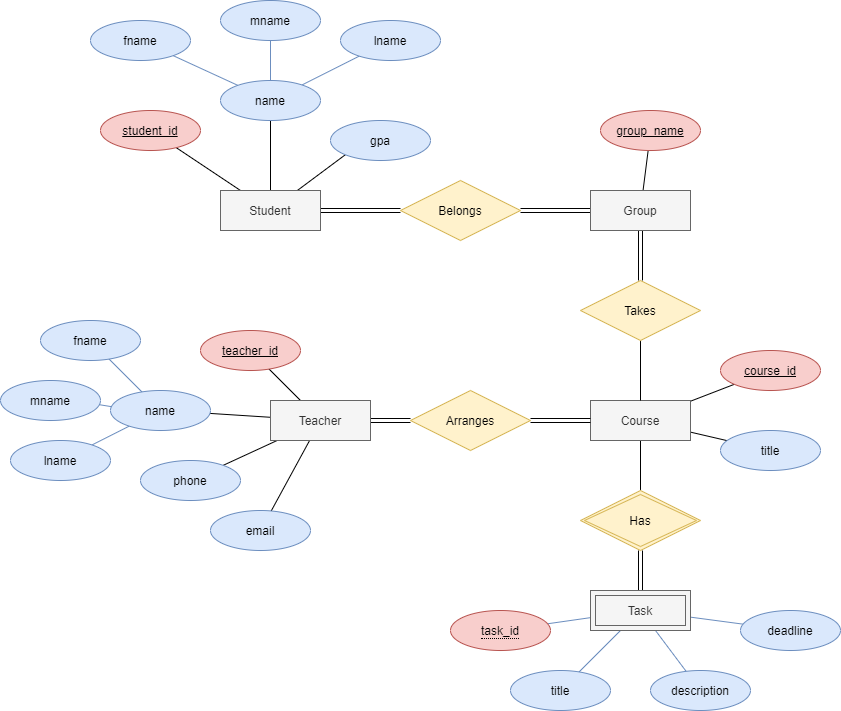

The diagram above was exported from draw.io. Its source (the exported page's mxGraphModel, read from the mxfile embedded in the PNG):
<mxGraphModel dx="1205" dy="696" grid="1" gridSize="10" guides="1" tooltips="1" connect="1" arrows="1" fold="1" page="1" pageScale="1" pageWidth="850" pageHeight="1100" math="0" shadow="0" extFonts="Permanent Marker^https://fonts.googleapis.com/css?family=Permanent+Marker">
  <root>
    <mxCell id="0" />
    <mxCell id="1" parent="0" />
    <mxCell id="EhRMQpWhnmRFP7YnBFeQ-28" style="rounded=0;orthogonalLoop=1;jettySize=auto;html=1;endArrow=none;endFill=0;entryX=0;entryY=0.5;entryDx=0;entryDy=0;exitX=1;exitY=0.5;exitDx=0;exitDy=0;shape=link;" parent="1" source="EhRMQpWhnmRFP7YnBFeQ-13" target="EhRMQpWhnmRFP7YnBFeQ-27" edge="1">
      <mxGeometry relative="1" as="geometry" />
    </mxCell>
    <mxCell id="EhRMQpWhnmRFP7YnBFeQ-51" style="edgeStyle=none;rounded=0;orthogonalLoop=1;jettySize=auto;html=1;endArrow=none;endFill=0;" parent="1" source="EhRMQpWhnmRFP7YnBFeQ-13" target="EhRMQpWhnmRFP7YnBFeQ-15" edge="1">
      <mxGeometry relative="1" as="geometry" />
    </mxCell>
    <mxCell id="EhRMQpWhnmRFP7YnBFeQ-55" style="edgeStyle=none;rounded=0;orthogonalLoop=1;jettySize=auto;html=1;entryX=0;entryY=1;entryDx=0;entryDy=0;endArrow=none;endFill=0;" parent="1" source="EhRMQpWhnmRFP7YnBFeQ-13" target="EhRMQpWhnmRFP7YnBFeQ-17" edge="1">
      <mxGeometry relative="1" as="geometry" />
    </mxCell>
    <mxCell id="EhRMQpWhnmRFP7YnBFeQ-56" style="edgeStyle=none;rounded=0;orthogonalLoop=1;jettySize=auto;html=1;endArrow=none;endFill=0;" parent="1" source="EhRMQpWhnmRFP7YnBFeQ-13" target="EhRMQpWhnmRFP7YnBFeQ-14" edge="1">
      <mxGeometry relative="1" as="geometry" />
    </mxCell>
    <mxCell id="EhRMQpWhnmRFP7YnBFeQ-13" value="Student" style="whiteSpace=wrap;html=1;align=center;fillColor=#f5f5f5;strokeColor=#666666;fontColor=#333333;" parent="1" vertex="1">
      <mxGeometry x="250" y="300" width="100" height="40" as="geometry" />
    </mxCell>
    <mxCell id="EhRMQpWhnmRFP7YnBFeQ-14" value="student_id" style="ellipse;whiteSpace=wrap;html=1;align=center;fontStyle=4;fillColor=#f8cecc;strokeColor=#b85450;" parent="1" vertex="1">
      <mxGeometry x="130" y="220" width="100" height="40" as="geometry" />
    </mxCell>
    <mxCell id="EhRMQpWhnmRFP7YnBFeQ-52" style="edgeStyle=none;rounded=0;orthogonalLoop=1;jettySize=auto;html=1;endArrow=none;endFill=0;fillColor=#dae8fc;strokeColor=#6c8ebf;" parent="1" source="EhRMQpWhnmRFP7YnBFeQ-15" target="EhRMQpWhnmRFP7YnBFeQ-16" edge="1">
      <mxGeometry relative="1" as="geometry" />
    </mxCell>
    <mxCell id="EhRMQpWhnmRFP7YnBFeQ-53" style="edgeStyle=none;rounded=0;orthogonalLoop=1;jettySize=auto;html=1;endArrow=none;endFill=0;fillColor=#dae8fc;strokeColor=#6c8ebf;" parent="1" source="EhRMQpWhnmRFP7YnBFeQ-15" target="EhRMQpWhnmRFP7YnBFeQ-49" edge="1">
      <mxGeometry relative="1" as="geometry" />
    </mxCell>
    <mxCell id="EhRMQpWhnmRFP7YnBFeQ-54" style="edgeStyle=none;rounded=0;orthogonalLoop=1;jettySize=auto;html=1;endArrow=none;endFill=0;fillColor=#dae8fc;strokeColor=#6c8ebf;" parent="1" source="EhRMQpWhnmRFP7YnBFeQ-15" target="EhRMQpWhnmRFP7YnBFeQ-50" edge="1">
      <mxGeometry relative="1" as="geometry" />
    </mxCell>
    <mxCell id="EhRMQpWhnmRFP7YnBFeQ-15" value="name" style="ellipse;whiteSpace=wrap;html=1;align=center;fillColor=#dae8fc;strokeColor=#6c8ebf;" parent="1" vertex="1">
      <mxGeometry x="250" y="190" width="100" height="40" as="geometry" />
    </mxCell>
    <mxCell id="EhRMQpWhnmRFP7YnBFeQ-16" value="fname" style="ellipse;whiteSpace=wrap;html=1;align=center;fillColor=#dae8fc;strokeColor=#6c8ebf;" parent="1" vertex="1">
      <mxGeometry x="120" y="130" width="100" height="40" as="geometry" />
    </mxCell>
    <mxCell id="EhRMQpWhnmRFP7YnBFeQ-17" value="gpa" style="ellipse;whiteSpace=wrap;html=1;align=center;fillColor=#dae8fc;strokeColor=#6c8ebf;" parent="1" vertex="1">
      <mxGeometry x="360" y="230" width="100" height="40" as="geometry" />
    </mxCell>
    <mxCell id="EhRMQpWhnmRFP7YnBFeQ-29" style="edgeStyle=none;rounded=0;orthogonalLoop=1;jettySize=auto;html=1;entryX=1;entryY=0.5;entryDx=0;entryDy=0;endArrow=none;endFill=0;exitX=0;exitY=0.5;exitDx=0;exitDy=0;shape=link;" parent="1" source="EhRMQpWhnmRFP7YnBFeQ-18" target="EhRMQpWhnmRFP7YnBFeQ-27" edge="1">
      <mxGeometry relative="1" as="geometry" />
    </mxCell>
    <mxCell id="EhRMQpWhnmRFP7YnBFeQ-33" style="edgeStyle=none;rounded=0;orthogonalLoop=1;jettySize=auto;html=1;entryX=0.5;entryY=0;entryDx=0;entryDy=0;endArrow=none;endFill=0;exitX=0.5;exitY=1;exitDx=0;exitDy=0;shape=link;" parent="1" source="EhRMQpWhnmRFP7YnBFeQ-18" target="EhRMQpWhnmRFP7YnBFeQ-30" edge="1">
      <mxGeometry relative="1" as="geometry" />
    </mxCell>
    <mxCell id="EhRMQpWhnmRFP7YnBFeQ-77" style="edgeStyle=none;rounded=0;orthogonalLoop=1;jettySize=auto;html=1;endArrow=none;endFill=0;" parent="1" source="EhRMQpWhnmRFP7YnBFeQ-18" target="EhRMQpWhnmRFP7YnBFeQ-19" edge="1">
      <mxGeometry relative="1" as="geometry" />
    </mxCell>
    <mxCell id="EhRMQpWhnmRFP7YnBFeQ-18" value="Group" style="whiteSpace=wrap;html=1;align=center;fillColor=#f5f5f5;strokeColor=#666666;fontColor=#333333;" parent="1" vertex="1">
      <mxGeometry x="620" y="300" width="100" height="40" as="geometry" />
    </mxCell>
    <mxCell id="EhRMQpWhnmRFP7YnBFeQ-19" value="group_name" style="ellipse;whiteSpace=wrap;html=1;align=center;fontStyle=4;fillColor=#f8cecc;strokeColor=#b85450;" parent="1" vertex="1">
      <mxGeometry x="630" y="220" width="100" height="40" as="geometry" />
    </mxCell>
    <mxCell id="EhRMQpWhnmRFP7YnBFeQ-35" style="edgeStyle=none;rounded=0;orthogonalLoop=1;jettySize=auto;html=1;endArrow=none;endFill=0;entryX=0;entryY=0.5;entryDx=0;entryDy=0;exitX=1;exitY=0.5;exitDx=0;exitDy=0;shape=link;" parent="1" source="EhRMQpWhnmRFP7YnBFeQ-20" target="EhRMQpWhnmRFP7YnBFeQ-34" edge="1">
      <mxGeometry relative="1" as="geometry" />
    </mxCell>
    <mxCell id="EhRMQpWhnmRFP7YnBFeQ-64" style="edgeStyle=none;rounded=0;orthogonalLoop=1;jettySize=auto;html=1;endArrow=none;endFill=0;" parent="1" source="EhRMQpWhnmRFP7YnBFeQ-20" target="EhRMQpWhnmRFP7YnBFeQ-60" edge="1">
      <mxGeometry relative="1" as="geometry" />
    </mxCell>
    <mxCell id="EhRMQpWhnmRFP7YnBFeQ-65" style="edgeStyle=none;rounded=0;orthogonalLoop=1;jettySize=auto;html=1;endArrow=none;endFill=0;" parent="1" source="EhRMQpWhnmRFP7YnBFeQ-20" target="EhRMQpWhnmRFP7YnBFeQ-21" edge="1">
      <mxGeometry relative="1" as="geometry" />
    </mxCell>
    <mxCell id="EhRMQpWhnmRFP7YnBFeQ-68" style="edgeStyle=none;rounded=0;orthogonalLoop=1;jettySize=auto;html=1;endArrow=none;endFill=0;" parent="1" source="EhRMQpWhnmRFP7YnBFeQ-20" target="EhRMQpWhnmRFP7YnBFeQ-66" edge="1">
      <mxGeometry relative="1" as="geometry" />
    </mxCell>
    <mxCell id="EhRMQpWhnmRFP7YnBFeQ-69" style="edgeStyle=none;rounded=0;orthogonalLoop=1;jettySize=auto;html=1;endArrow=none;endFill=0;" parent="1" source="EhRMQpWhnmRFP7YnBFeQ-20" target="EhRMQpWhnmRFP7YnBFeQ-67" edge="1">
      <mxGeometry relative="1" as="geometry" />
    </mxCell>
    <mxCell id="EhRMQpWhnmRFP7YnBFeQ-20" value="Teacher" style="whiteSpace=wrap;html=1;align=center;fillColor=#f5f5f5;strokeColor=#666666;fontColor=#333333;" parent="1" vertex="1">
      <mxGeometry x="300" y="510" width="100" height="40" as="geometry" />
    </mxCell>
    <mxCell id="EhRMQpWhnmRFP7YnBFeQ-21" value="teacher_id" style="ellipse;whiteSpace=wrap;html=1;align=center;fontStyle=4;fillColor=#f8cecc;strokeColor=#b85450;" parent="1" vertex="1">
      <mxGeometry x="230" y="440" width="100" height="40" as="geometry" />
    </mxCell>
    <mxCell id="EhRMQpWhnmRFP7YnBFeQ-39" style="edgeStyle=none;rounded=0;orthogonalLoop=1;jettySize=auto;html=1;entryX=0.5;entryY=0;entryDx=0;entryDy=0;endArrow=none;endFill=0;exitX=0.5;exitY=1;exitDx=0;exitDy=0;" parent="1" source="EhRMQpWhnmRFP7YnBFeQ-24" target="EhRMQpWhnmRFP7YnBFeQ-41" edge="1">
      <mxGeometry relative="1" as="geometry">
        <mxPoint x="670" y="590" as="targetPoint" />
      </mxGeometry>
    </mxCell>
    <mxCell id="EhRMQpWhnmRFP7YnBFeQ-74" style="edgeStyle=none;rounded=0;orthogonalLoop=1;jettySize=auto;html=1;endArrow=none;endFill=0;" parent="1" source="EhRMQpWhnmRFP7YnBFeQ-24" target="EhRMQpWhnmRFP7YnBFeQ-25" edge="1">
      <mxGeometry relative="1" as="geometry" />
    </mxCell>
    <mxCell id="EhRMQpWhnmRFP7YnBFeQ-76" style="edgeStyle=none;rounded=0;orthogonalLoop=1;jettySize=auto;html=1;endArrow=none;endFill=0;" parent="1" source="EhRMQpWhnmRFP7YnBFeQ-24" target="EhRMQpWhnmRFP7YnBFeQ-75" edge="1">
      <mxGeometry relative="1" as="geometry" />
    </mxCell>
    <mxCell id="EhRMQpWhnmRFP7YnBFeQ-24" value="Course" style="whiteSpace=wrap;html=1;align=center;fillColor=#f5f5f5;strokeColor=#666666;fontColor=#333333;" parent="1" vertex="1">
      <mxGeometry x="620" y="510" width="100" height="40" as="geometry" />
    </mxCell>
    <mxCell id="EhRMQpWhnmRFP7YnBFeQ-25" value="course_id" style="ellipse;whiteSpace=wrap;html=1;align=center;fontStyle=4;fillColor=#f8cecc;strokeColor=#b85450;" parent="1" vertex="1">
      <mxGeometry x="750" y="460" width="100" height="40" as="geometry" />
    </mxCell>
    <mxCell id="EhRMQpWhnmRFP7YnBFeQ-27" value="Belongs" style="shape=rhombus;perimeter=rhombusPerimeter;whiteSpace=wrap;html=1;align=center;fillColor=#fff2cc;strokeColor=#d6b656;" parent="1" vertex="1">
      <mxGeometry x="430" y="290" width="120" height="60" as="geometry" />
    </mxCell>
    <mxCell id="EhRMQpWhnmRFP7YnBFeQ-32" style="edgeStyle=none;rounded=0;orthogonalLoop=1;jettySize=auto;html=1;entryX=0.5;entryY=0;entryDx=0;entryDy=0;endArrow=none;endFill=0;exitX=0.5;exitY=1;exitDx=0;exitDy=0;" parent="1" source="EhRMQpWhnmRFP7YnBFeQ-30" target="EhRMQpWhnmRFP7YnBFeQ-24" edge="1">
      <mxGeometry relative="1" as="geometry" />
    </mxCell>
    <mxCell id="EhRMQpWhnmRFP7YnBFeQ-30" value="Takes" style="shape=rhombus;perimeter=rhombusPerimeter;whiteSpace=wrap;html=1;align=center;fillColor=#fff2cc;strokeColor=#d6b656;" parent="1" vertex="1">
      <mxGeometry x="610" y="390" width="120" height="60" as="geometry" />
    </mxCell>
    <mxCell id="EhRMQpWhnmRFP7YnBFeQ-36" style="edgeStyle=none;rounded=0;orthogonalLoop=1;jettySize=auto;html=1;entryX=0;entryY=0.5;entryDx=0;entryDy=0;endArrow=none;endFill=0;exitX=1;exitY=0.5;exitDx=0;exitDy=0;shape=link;" parent="1" source="EhRMQpWhnmRFP7YnBFeQ-34" target="EhRMQpWhnmRFP7YnBFeQ-24" edge="1">
      <mxGeometry relative="1" as="geometry" />
    </mxCell>
    <mxCell id="EhRMQpWhnmRFP7YnBFeQ-34" value="Arranges" style="shape=rhombus;perimeter=rhombusPerimeter;whiteSpace=wrap;html=1;align=center;fillColor=#fff2cc;strokeColor=#d6b656;" parent="1" vertex="1">
      <mxGeometry x="440" y="500" width="120" height="60" as="geometry" />
    </mxCell>
    <mxCell id="EhRMQpWhnmRFP7YnBFeQ-40" style="edgeStyle=none;rounded=0;orthogonalLoop=1;jettySize=auto;html=1;entryX=0.5;entryY=0;entryDx=0;entryDy=0;endArrow=none;endFill=0;exitX=0.5;exitY=1;exitDx=0;exitDy=0;shape=link;" parent="1" source="EhRMQpWhnmRFP7YnBFeQ-41" target="EhRMQpWhnmRFP7YnBFeQ-42" edge="1">
      <mxGeometry relative="1" as="geometry">
        <mxPoint x="670" y="650" as="sourcePoint" />
        <mxPoint x="670" y="700" as="targetPoint" />
      </mxGeometry>
    </mxCell>
    <mxCell id="EhRMQpWhnmRFP7YnBFeQ-41" value="Has" style="shape=rhombus;double=1;perimeter=rhombusPerimeter;whiteSpace=wrap;html=1;align=center;fillColor=#fff2cc;strokeColor=#d6b656;" parent="1" vertex="1">
      <mxGeometry x="610" y="600" width="120" height="60" as="geometry" />
    </mxCell>
    <mxCell id="EhRMQpWhnmRFP7YnBFeQ-70" style="edgeStyle=none;rounded=0;orthogonalLoop=1;jettySize=auto;html=1;endArrow=none;endFill=0;fillColor=#dae8fc;strokeColor=#6c8ebf;" parent="1" source="EhRMQpWhnmRFP7YnBFeQ-42" target="EhRMQpWhnmRFP7YnBFeQ-47" edge="1">
      <mxGeometry relative="1" as="geometry" />
    </mxCell>
    <mxCell id="EhRMQpWhnmRFP7YnBFeQ-71" style="edgeStyle=none;rounded=0;orthogonalLoop=1;jettySize=auto;html=1;endArrow=none;endFill=0;fillColor=#dae8fc;strokeColor=#6c8ebf;" parent="1" source="EhRMQpWhnmRFP7YnBFeQ-42" target="EhRMQpWhnmRFP7YnBFeQ-45" edge="1">
      <mxGeometry relative="1" as="geometry" />
    </mxCell>
    <mxCell id="EhRMQpWhnmRFP7YnBFeQ-72" style="edgeStyle=none;rounded=0;orthogonalLoop=1;jettySize=auto;html=1;endArrow=none;endFill=0;fillColor=#dae8fc;strokeColor=#6c8ebf;" parent="1" source="EhRMQpWhnmRFP7YnBFeQ-42" target="EhRMQpWhnmRFP7YnBFeQ-46" edge="1">
      <mxGeometry relative="1" as="geometry" />
    </mxCell>
    <mxCell id="EhRMQpWhnmRFP7YnBFeQ-73" style="edgeStyle=none;rounded=0;orthogonalLoop=1;jettySize=auto;html=1;endArrow=none;endFill=0;fillColor=#dae8fc;strokeColor=#6c8ebf;" parent="1" source="EhRMQpWhnmRFP7YnBFeQ-42" target="EhRMQpWhnmRFP7YnBFeQ-44" edge="1">
      <mxGeometry relative="1" as="geometry" />
    </mxCell>
    <mxCell id="EhRMQpWhnmRFP7YnBFeQ-42" value="Task" style="shape=ext;margin=3;double=1;whiteSpace=wrap;html=1;align=center;fillColor=#f5f5f5;strokeColor=#666666;fontColor=#333333;" parent="1" vertex="1">
      <mxGeometry x="620" y="700" width="100" height="40" as="geometry" />
    </mxCell>
    <mxCell id="EhRMQpWhnmRFP7YnBFeQ-44" value="deadline" style="ellipse;whiteSpace=wrap;html=1;align=center;fillColor=#dae8fc;strokeColor=#6c8ebf;" parent="1" vertex="1">
      <mxGeometry x="770" y="720" width="100" height="40" as="geometry" />
    </mxCell>
    <mxCell id="EhRMQpWhnmRFP7YnBFeQ-45" value="title" style="ellipse;whiteSpace=wrap;html=1;align=center;fillColor=#dae8fc;strokeColor=#6c8ebf;" parent="1" vertex="1">
      <mxGeometry x="540" y="780" width="100" height="40" as="geometry" />
    </mxCell>
    <mxCell id="EhRMQpWhnmRFP7YnBFeQ-46" value="description" style="ellipse;whiteSpace=wrap;html=1;align=center;fillColor=#dae8fc;strokeColor=#6c8ebf;" parent="1" vertex="1">
      <mxGeometry x="680" y="780" width="100" height="40" as="geometry" />
    </mxCell>
    <mxCell id="EhRMQpWhnmRFP7YnBFeQ-47" value="&lt;span style=&quot;border-bottom: 1px dotted&quot;&gt;task_id&lt;/span&gt;" style="ellipse;whiteSpace=wrap;html=1;align=center;fillColor=#f8cecc;strokeColor=#b85450;" parent="1" vertex="1">
      <mxGeometry x="480" y="720" width="100" height="40" as="geometry" />
    </mxCell>
    <mxCell id="EhRMQpWhnmRFP7YnBFeQ-49" value="mname" style="ellipse;whiteSpace=wrap;html=1;align=center;fillColor=#dae8fc;strokeColor=#6c8ebf;" parent="1" vertex="1">
      <mxGeometry x="250" y="110" width="100" height="40" as="geometry" />
    </mxCell>
    <mxCell id="EhRMQpWhnmRFP7YnBFeQ-50" value="lname" style="ellipse;whiteSpace=wrap;html=1;align=center;fillColor=#dae8fc;strokeColor=#6c8ebf;" parent="1" vertex="1">
      <mxGeometry x="370" y="130" width="100" height="40" as="geometry" />
    </mxCell>
    <mxCell id="EhRMQpWhnmRFP7YnBFeQ-57" style="edgeStyle=none;rounded=0;orthogonalLoop=1;jettySize=auto;html=1;endArrow=none;endFill=0;fillColor=#dae8fc;strokeColor=#6c8ebf;" parent="1" source="EhRMQpWhnmRFP7YnBFeQ-60" target="EhRMQpWhnmRFP7YnBFeQ-61" edge="1">
      <mxGeometry relative="1" as="geometry" />
    </mxCell>
    <mxCell id="EhRMQpWhnmRFP7YnBFeQ-58" style="edgeStyle=none;rounded=0;orthogonalLoop=1;jettySize=auto;html=1;endArrow=none;endFill=0;fillColor=#dae8fc;strokeColor=#6c8ebf;" parent="1" source="EhRMQpWhnmRFP7YnBFeQ-60" target="EhRMQpWhnmRFP7YnBFeQ-62" edge="1">
      <mxGeometry relative="1" as="geometry" />
    </mxCell>
    <mxCell id="EhRMQpWhnmRFP7YnBFeQ-59" style="edgeStyle=none;rounded=0;orthogonalLoop=1;jettySize=auto;html=1;endArrow=none;endFill=0;fillColor=#dae8fc;strokeColor=#6c8ebf;" parent="1" source="EhRMQpWhnmRFP7YnBFeQ-60" target="EhRMQpWhnmRFP7YnBFeQ-63" edge="1">
      <mxGeometry relative="1" as="geometry" />
    </mxCell>
    <mxCell id="EhRMQpWhnmRFP7YnBFeQ-60" value="name" style="ellipse;whiteSpace=wrap;html=1;align=center;fillColor=#dae8fc;strokeColor=#6c8ebf;" parent="1" vertex="1">
      <mxGeometry x="140" y="500" width="100" height="40" as="geometry" />
    </mxCell>
    <mxCell id="EhRMQpWhnmRFP7YnBFeQ-61" value="fname" style="ellipse;whiteSpace=wrap;html=1;align=center;fillColor=#dae8fc;strokeColor=#6c8ebf;" parent="1" vertex="1">
      <mxGeometry x="70" y="430" width="100" height="40" as="geometry" />
    </mxCell>
    <mxCell id="EhRMQpWhnmRFP7YnBFeQ-62" value="mname" style="ellipse;whiteSpace=wrap;html=1;align=center;fillColor=#dae8fc;strokeColor=#6c8ebf;" parent="1" vertex="1">
      <mxGeometry x="30" y="490" width="100" height="40" as="geometry" />
    </mxCell>
    <mxCell id="EhRMQpWhnmRFP7YnBFeQ-63" value="lname" style="ellipse;whiteSpace=wrap;html=1;align=center;fillColor=#dae8fc;strokeColor=#6c8ebf;" parent="1" vertex="1">
      <mxGeometry x="40" y="550" width="100" height="40" as="geometry" />
    </mxCell>
    <mxCell id="EhRMQpWhnmRFP7YnBFeQ-66" value="phone" style="ellipse;whiteSpace=wrap;html=1;align=center;fillColor=#dae8fc;strokeColor=#6c8ebf;" parent="1" vertex="1">
      <mxGeometry x="170" y="570" width="100" height="40" as="geometry" />
    </mxCell>
    <mxCell id="EhRMQpWhnmRFP7YnBFeQ-67" value="email" style="ellipse;whiteSpace=wrap;html=1;align=center;fillColor=#dae8fc;strokeColor=#6c8ebf;" parent="1" vertex="1">
      <mxGeometry x="240" y="620" width="100" height="40" as="geometry" />
    </mxCell>
    <mxCell id="EhRMQpWhnmRFP7YnBFeQ-75" value="title" style="ellipse;whiteSpace=wrap;html=1;align=center;fillColor=#dae8fc;strokeColor=#6c8ebf;" parent="1" vertex="1">
      <mxGeometry x="750" y="540" width="100" height="40" as="geometry" />
    </mxCell>
  </root>
</mxGraphModel>